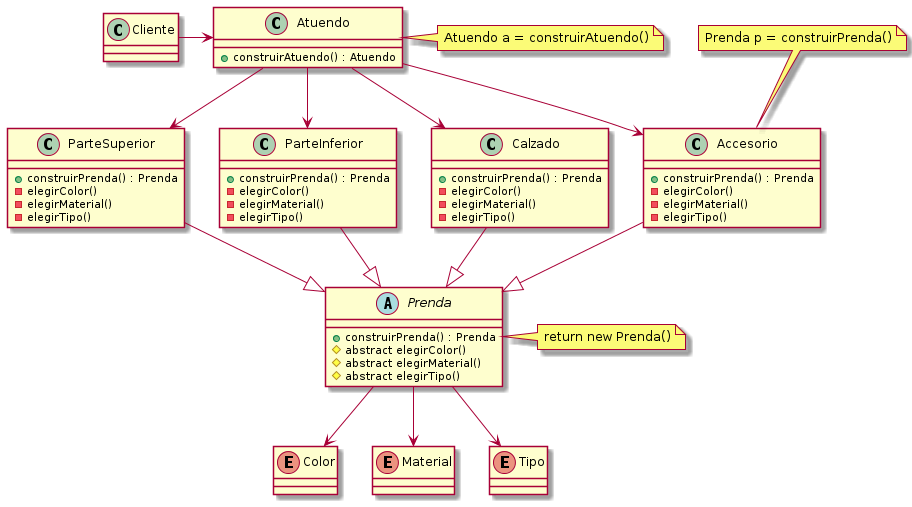

The diagram above was rendered by PlantUML. Its source (embedded in the PNG):
@startuml
note right of Atuendo: Atuendo a = construirAtuendo()
note right of Prenda : return new Prenda()
note top of Accesorio : Prenda p = construirPrenda()

ParteSuperior <-up- Atuendo
ParteInferior <-up- Atuendo
Accesorio <-up- Atuendo
Calzado <-up- Atuendo

Prenda <|-up- Calzado
Prenda <|-up- Accesorio
Prenda <|-up- ParteInferior
Prenda <|-up- ParteSuperior

Color <-up- Prenda
Material <-up- Prenda
Tipo <-up- Prenda

Atuendo <-left- Cliente

class Cliente

class Atuendo{
        +construirAtuendo() : Atuendo
}

class Accesorio{
        +construirPrenda() : Prenda
        -elegirColor()
        -elegirMaterial()
        -elegirTipo()
}
class Calzado{
        +construirPrenda() : Prenda
        -elegirColor()
        -elegirMaterial()
        -elegirTipo()
}
class ParteSuperior{
        +construirPrenda() : Prenda
        -elegirColor()
        -elegirMaterial()
        -elegirTipo()
}
class ParteInferior{
        +construirPrenda() : Prenda
        -elegirColor()
        -elegirMaterial()
        -elegirTipo()
}

abstract class Prenda{
        +construirPrenda() : Prenda
        #abstract elegirColor()
        #abstract elegirMaterial()
        #abstract elegirTipo()
}

enum Color
enum Material
enum Tipo
@enduml